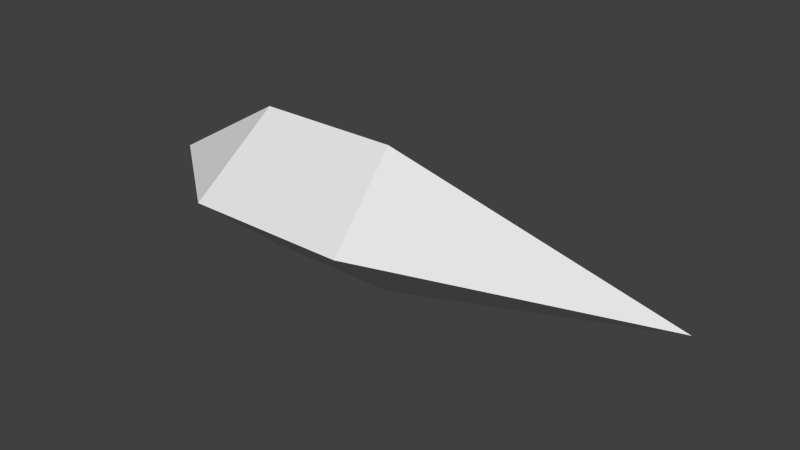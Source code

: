 # Source: Bullet.blend  (saved by Blender 2.59.0; exported with 4.5.12 LTS)
import bpy
from mathutils import Matrix  # noqa: F401  (used for matrix-valued properties, if any)

bpy.ops.wm.read_factory_settings(use_empty=True)
scene = bpy.context.scene
scene.name = 'Scene'

# ---- collections
col_collection_1 = bpy.data.collections.new('Collection 1'); scene.collection.children.link(col_collection_1)

# ---- materials (node trees are filled in below, after node groups)
mat_material = bpy.data.materials.new('Material')
mat_material.alpha_threshold = 0.0
mat_material.use_transparent_shadow = False
mat_material.roughness = 0.5
mat_material.line_color = (0.0, 0.0, 0.0, 1.0)

# ---- material node trees

# ---- world
world_world = bpy.data.worlds.new('World'); scene.world = world_world
world_world.color = (0.05088, 0.05088, 0.05088)
world_world.use_sun_shadow = False
world_world.sun_shadow_jitter_overblur = 0.0
world_world.cycles.sampling_method = 'MANUAL'
world_world.cycles.sample_map_resolution = 256

# ---- meshes
me_cube = bpy.data.meshes.new('Cube')
me_cube.from_pydata([(0.5014, -3.352e-08, -0.5014), (0.583, 0.583, 0.0), (0.583, -0.583, 0.0), (0.5014, -3.025e-07, 0.5014), (-0.5014, 1.159e-07, -0.5014), (-0.5014, 7.108e-08, 0.5014), (2.523, -2.98e-07, 0.0), (-0.583, -0.583, 0.0), (-1.341, 2.235e-07, 0.0), (-0.583, 0.583, 0.0)], [], [(1, 0, 4, 9), (1, 3, 6), (6, 0, 1), (6, 3, 2), (0, 6, 2), (2, 3, 5, 7), (0, 2, 7, 4), (7, 5, 8), (4, 7, 8), (8, 5, 9), (4, 8, 9), (3, 1, 9, 5)])
me_cube.materials.append(mat_material)
me_cube.use_remesh_preserve_volume = False
me_cube.use_remesh_preserve_attributes = False
me_cube.use_mirror_vertex_groups = False
me_cube.update()

# ---- objects
ob_bullet = bpy.data.objects.new('Bullet', me_cube)

# ---- transforms, parenting, visibility, modifiers, constraints
ob_bullet.location = (0.0, 0.0, 0.0)
ob_bullet.lock_rotations_4d = False
ob_bullet.empty_display_type = 'ARROWS'
ob_bullet.lineart.crease_threshold = 0.0

# ---- collection membership
col_collection_1.objects.link(ob_bullet)

# ---- scene / render settings (as saved in the file)
scene.frame_start = 1; scene.frame_end = 250; scene.frame_set(1)
scene.render.engine = 'BLENDER_EEVEE_NEXT'
scene.render.image_settings.color_mode = 'RGB'
scene.render.image_settings.compression = 90
scene.render.resolution_percentage = 50
scene.render.dither_intensity = 0.0
scene.render.bake_margin = 2
scene.render.bake_bias = 0.0
scene.cycles.use_denoising = False
scene.cycles.samples = 10
scene.cycles.sampling_pattern = 'TABULATED_SOBOL'
scene.cycles.light_sampling_threshold = 0.0
scene.cycles.use_adaptive_sampling = False
scene.cycles.use_light_tree = False
scene.cycles.blur_glossy = 0.0
scene.cycles.volume_bounces = 1
scene.cycles.pixel_filter_type = 'GAUSSIAN'
scene.cycles.sample_clamp_indirect = 0.0
scene.view_settings.view_transform = 'Standard'
bpy.context.view_layer.update()

# ---- added for rendering (the .blend has no active camera and no usable light): camera, sun
cam_auto = bpy.data.cameras.new('AutoCamera')
cam_auto.lens = 50.0
cam_auto.sensor_width = 36.0
cam_auto.clip_end = 1000.0
ob_auto_camera = bpy.data.objects.new('AutoCamera', cam_auto)
scene.collection.objects.link(ob_auto_camera)
ob_auto_camera.location = (4.43921, -4.61748, 3.07832)
ob_auto_camera.rotation_euler = (1.09748, -7.21219e-08, 0.694738)
scene.camera = ob_auto_camera
light_auto_sun = bpy.data.lights.new('AutoSun', 'SUN')
light_auto_sun.energy = 3.0
light_auto_sun.angle = 0.0523599
ob_auto_sun = bpy.data.objects.new('AutoSun', light_auto_sun)
scene.collection.objects.link(ob_auto_sun)
ob_auto_sun.rotation_euler = (0.872665, 0.174533, 0.523599)
bpy.context.view_layer.update()
